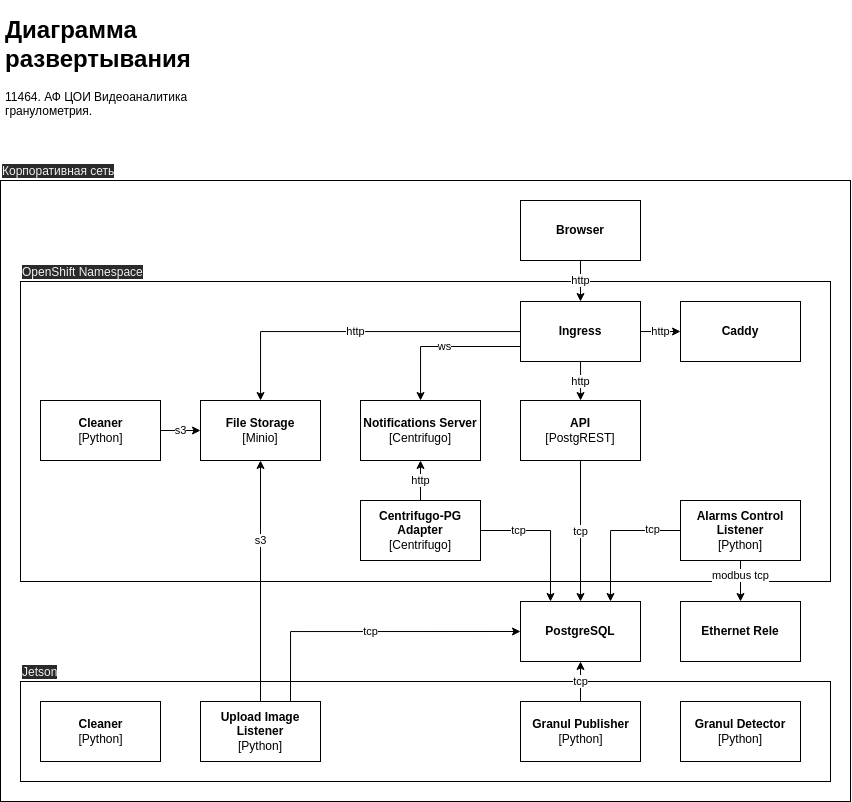

The diagram above was exported from draw.io. Its source (the exported page's mxGraphModel, read from the mxfile embedded in the PNG):
<mxGraphModel dx="1531" dy="318" grid="1" gridSize="10" guides="1" tooltips="1" connect="1" arrows="1" fold="1" page="1" pageScale="1" pageWidth="850" pageHeight="1100" math="0" shadow="0">
  <root>
    <mxCell id="0" />
    <mxCell id="1" parent="0" />
    <mxCell id="j-B8MywJIWpI_laGP6PT-2" value="&lt;span style=&quot;color: rgb(240, 240, 240); font-family: Helvetica; font-size: 12px; font-style: normal; font-variant-ligatures: normal; font-variant-caps: normal; font-weight: 400; letter-spacing: normal; orphans: 2; text-indent: 0px; text-transform: none; widows: 2; word-spacing: 0px; -webkit-text-stroke-width: 0px; background-color: rgb(42, 42, 42); float: none; display: inline !important;&quot;&gt;Корпоративная сеть&lt;/span&gt;" style="whiteSpace=wrap;html=1;fillColor=none;gradientColor=default;labelPosition=center;verticalLabelPosition=top;align=left;verticalAlign=bottom;" parent="1" vertex="1">
      <mxGeometry y="180" width="850" height="621" as="geometry" />
    </mxCell>
    <mxCell id="19TStpIn72S6VgO809Y4-5" value="&lt;span style=&quot;color: rgb(240, 240, 240); font-family: Helvetica; font-size: 12px; font-style: normal; font-variant-ligatures: normal; font-variant-caps: normal; font-weight: 400; letter-spacing: normal; orphans: 2; text-indent: 0px; text-transform: none; widows: 2; word-spacing: 0px; -webkit-text-stroke-width: 0px; background-color: rgb(42, 42, 42); float: none; display: inline !important;&quot;&gt;Jetson&lt;/span&gt;" style="whiteSpace=wrap;html=1;fillColor=none;gradientColor=default;labelPosition=center;verticalLabelPosition=top;align=left;verticalAlign=bottom;" parent="1" vertex="1">
      <mxGeometry x="20" y="681" width="810" height="100" as="geometry" />
    </mxCell>
    <mxCell id="WkHwupBssvkjEctevADT-1" value="&lt;span style=&quot;color: rgb(240, 240, 240); font-family: Helvetica; font-size: 12px; font-style: normal; font-variant-ligatures: normal; font-variant-caps: normal; font-weight: 400; letter-spacing: normal; orphans: 2; text-indent: 0px; text-transform: none; widows: 2; word-spacing: 0px; -webkit-text-stroke-width: 0px; background-color: rgb(42, 42, 42); float: none; display: inline !important;&quot;&gt;OpenShift Namespace&lt;/span&gt;" style="whiteSpace=wrap;html=1;fillColor=none;gradientColor=default;labelPosition=center;verticalLabelPosition=top;align=left;verticalAlign=bottom;" parent="1" vertex="1">
      <mxGeometry x="20" y="281" width="810" height="300" as="geometry" />
    </mxCell>
    <mxCell id="lqwVHTKLeiXHatgUcynj-9" value="ws" style="edgeStyle=orthogonalEdgeStyle;rounded=0;orthogonalLoop=1;jettySize=auto;html=1;startArrow=none;exitX=0;exitY=0.75;exitDx=0;exitDy=0;" parent="1" source="lqwVHTKLeiXHatgUcynj-1" target="lqwVHTKLeiXHatgUcynj-3" edge="1">
      <mxGeometry relative="1" as="geometry">
        <mxPoint x="610" y="341" as="sourcePoint" />
      </mxGeometry>
    </mxCell>
    <mxCell id="ctQJSPkq0l_gXt5v4CS0-1" value="http" style="edgeStyle=orthogonalEdgeStyle;rounded=0;orthogonalLoop=1;jettySize=auto;html=1;" parent="1" source="lqwVHTKLeiXHatgUcynj-1" target="7XxSl85H1KlxxJvFX6Wf-1" edge="1">
      <mxGeometry relative="1" as="geometry" />
    </mxCell>
    <mxCell id="xMr72Ve7PAAN8zlolTFm-1" value="http" style="edgeStyle=orthogonalEdgeStyle;rounded=0;orthogonalLoop=1;jettySize=auto;html=1;" parent="1" source="lqwVHTKLeiXHatgUcynj-1" target="lqwVHTKLeiXHatgUcynj-2" edge="1">
      <mxGeometry relative="1" as="geometry" />
    </mxCell>
    <mxCell id="pVlGfpQzdvHoaId84O_I-4" value="http" style="edgeStyle=orthogonalEdgeStyle;rounded=0;orthogonalLoop=1;jettySize=auto;html=1;exitX=1;exitY=0.5;exitDx=0;exitDy=0;entryX=0;entryY=0.5;entryDx=0;entryDy=0;" parent="1" source="lqwVHTKLeiXHatgUcynj-1" target="rBgB6pS8HPeJwmu4cMwL-3" edge="1">
      <mxGeometry relative="1" as="geometry" />
    </mxCell>
    <mxCell id="lqwVHTKLeiXHatgUcynj-1" value="&lt;b&gt;Ingress&lt;/b&gt;" style="whiteSpace=wrap;html=1;fillColor=none;gradientColor=default;" parent="1" vertex="1">
      <mxGeometry x="520" y="301" width="120" height="60" as="geometry" />
    </mxCell>
    <mxCell id="WL-0qPIZV-S_oE7JmI7W-4" value="tcp" style="edgeStyle=orthogonalEdgeStyle;rounded=0;orthogonalLoop=1;jettySize=auto;html=1;" parent="1" source="lqwVHTKLeiXHatgUcynj-2" target="WL-0qPIZV-S_oE7JmI7W-3" edge="1">
      <mxGeometry relative="1" as="geometry" />
    </mxCell>
    <mxCell id="lqwVHTKLeiXHatgUcynj-2" value="&lt;b&gt;API&lt;/b&gt;&lt;br&gt;[PostgREST]" style="whiteSpace=wrap;html=1;fillColor=none;gradientColor=default;" parent="1" vertex="1">
      <mxGeometry x="520" y="400" width="120" height="60" as="geometry" />
    </mxCell>
    <mxCell id="lqwVHTKLeiXHatgUcynj-3" value="&lt;b&gt;Notifications Server&lt;br&gt;&lt;/b&gt;[Centrifugo]" style="whiteSpace=wrap;html=1;fillColor=none;gradientColor=default;" parent="1" vertex="1">
      <mxGeometry x="360" y="400" width="120" height="60" as="geometry" />
    </mxCell>
    <mxCell id="WwpL_xTph3Snw5HiPXCu-1" value="http" style="edgeStyle=orthogonalEdgeStyle;rounded=0;orthogonalLoop=1;jettySize=auto;html=1;" parent="1" source="lqwVHTKLeiXHatgUcynj-4" target="lqwVHTKLeiXHatgUcynj-3" edge="1">
      <mxGeometry relative="1" as="geometry" />
    </mxCell>
    <mxCell id="PyxQn0HtByg27Y7C7C1c-1" value="tcp" style="edgeStyle=orthogonalEdgeStyle;rounded=0;orthogonalLoop=1;jettySize=auto;html=1;exitX=1;exitY=0.5;exitDx=0;exitDy=0;entryX=0.25;entryY=0;entryDx=0;entryDy=0;" parent="1" source="lqwVHTKLeiXHatgUcynj-4" target="WL-0qPIZV-S_oE7JmI7W-3" edge="1">
      <mxGeometry x="-0.4667" relative="1" as="geometry">
        <mxPoint as="offset" />
      </mxGeometry>
    </mxCell>
    <mxCell id="lqwVHTKLeiXHatgUcynj-4" value="&lt;b&gt;Centrifugo-PG Adapter&lt;br&gt;&lt;/b&gt;[Centrifugo]" style="whiteSpace=wrap;html=1;fillColor=none;gradientColor=default;" parent="1" vertex="1">
      <mxGeometry x="360" y="500" width="120" height="60" as="geometry" />
    </mxCell>
    <mxCell id="7XxSl85H1KlxxJvFX6Wf-1" value="&lt;b&gt;File Storage&lt;br&gt;&lt;/b&gt;[Minio]" style="whiteSpace=wrap;html=1;fillColor=none;gradientColor=default;" parent="1" vertex="1">
      <mxGeometry x="200" y="400" width="120" height="60" as="geometry" />
    </mxCell>
    <mxCell id="WL-0qPIZV-S_oE7JmI7W-2" value="modbus tcp" style="edgeStyle=orthogonalEdgeStyle;rounded=0;orthogonalLoop=1;jettySize=auto;html=1;" parent="1" source="ToOaE_MEgHctNoCy6dJk-3" target="WL-0qPIZV-S_oE7JmI7W-1" edge="1">
      <mxGeometry x="-0.24" relative="1" as="geometry">
        <Array as="points">
          <mxPoint x="740" y="560" />
          <mxPoint x="740" y="560" />
        </Array>
        <mxPoint as="offset" />
      </mxGeometry>
    </mxCell>
    <mxCell id="PyxQn0HtByg27Y7C7C1c-2" value="tcp" style="edgeStyle=orthogonalEdgeStyle;rounded=0;orthogonalLoop=1;jettySize=auto;html=1;exitX=0;exitY=0.5;exitDx=0;exitDy=0;entryX=0.75;entryY=0;entryDx=0;entryDy=0;" parent="1" source="ToOaE_MEgHctNoCy6dJk-3" target="WL-0qPIZV-S_oE7JmI7W-3" edge="1">
      <mxGeometry x="-0.6" y="-1" relative="1" as="geometry">
        <mxPoint as="offset" />
      </mxGeometry>
    </mxCell>
    <mxCell id="ToOaE_MEgHctNoCy6dJk-3" value="&lt;b style=&quot;&quot;&gt;Alarms Control Listener&lt;/b&gt;&lt;br style=&quot;&quot;&gt;[Python]" style="whiteSpace=wrap;html=1;fillColor=none;gradientColor=default;" parent="1" vertex="1">
      <mxGeometry x="680" y="500" width="120" height="60" as="geometry" />
    </mxCell>
    <mxCell id="WL-0qPIZV-S_oE7JmI7W-1" value="&lt;b&gt;Ethernet Rele&lt;br&gt;&lt;/b&gt;" style="whiteSpace=wrap;html=1;fillColor=none;gradientColor=default;" parent="1" vertex="1">
      <mxGeometry x="680" y="601" width="120" height="60" as="geometry" />
    </mxCell>
    <mxCell id="WL-0qPIZV-S_oE7JmI7W-3" value="&lt;b&gt;PostgreSQL&lt;/b&gt;" style="whiteSpace=wrap;html=1;fillColor=none;gradientColor=default;" parent="1" vertex="1">
      <mxGeometry x="520" y="601" width="120" height="60" as="geometry" />
    </mxCell>
    <mxCell id="PyxQn0HtByg27Y7C7C1c-4" value="tcp" style="edgeStyle=orthogonalEdgeStyle;rounded=0;orthogonalLoop=1;jettySize=auto;html=1;" parent="1" source="mBL7TY_L5vHrak67BV0X-7" target="WL-0qPIZV-S_oE7JmI7W-3" edge="1">
      <mxGeometry relative="1" as="geometry" />
    </mxCell>
    <object label="&lt;b&gt;Granul Publisher&lt;/b&gt;&lt;br&gt;[Python]" id="mBL7TY_L5vHrak67BV0X-7">
      <mxCell style="html=1;dropTarget=0;arcSize=12;fillOpacity=100;spacing=2;" parent="1" vertex="1">
        <mxGeometry x="520" y="701" width="120" height="60" as="geometry" />
      </mxCell>
    </object>
    <mxCell id="IdSNVQabVHMJTSnjDWQh-1" value="s3" style="edgeStyle=orthogonalEdgeStyle;rounded=0;orthogonalLoop=1;jettySize=auto;html=1;exitX=0.5;exitY=0;exitDx=0;exitDy=0;" parent="1" source="mBL7TY_L5vHrak67BV0X-9" target="7XxSl85H1KlxxJvFX6Wf-1" edge="1">
      <mxGeometry x="0.3417" relative="1" as="geometry">
        <mxPoint as="offset" />
      </mxGeometry>
    </mxCell>
    <mxCell id="GMQxMLUmIHqbCtWeHwBb-1" value="tcp" style="edgeStyle=orthogonalEdgeStyle;rounded=0;orthogonalLoop=1;jettySize=auto;html=1;exitX=0.75;exitY=0;exitDx=0;exitDy=0;entryX=0;entryY=0.5;entryDx=0;entryDy=0;" parent="1" source="mBL7TY_L5vHrak67BV0X-9" target="WL-0qPIZV-S_oE7JmI7W-3" edge="1">
      <mxGeometry relative="1" as="geometry" />
    </mxCell>
    <mxCell id="mBL7TY_L5vHrak67BV0X-9" value="&lt;b&gt;Upload Image Listener&lt;/b&gt;&lt;br&gt;[Python]" style="whiteSpace=wrap;html=1;fillColor=none;gradientColor=default;" parent="1" vertex="1">
      <mxGeometry x="200" y="701" width="120" height="60" as="geometry" />
    </mxCell>
    <mxCell id="mBL7TY_L5vHrak67BV0X-10" value="&lt;b style=&quot;&quot;&gt;Granul Detector&lt;/b&gt;&lt;br&gt;[Python]" style="whiteSpace=wrap;html=1;fillColor=none;gradientColor=default;" parent="1" vertex="1">
      <mxGeometry x="680" y="701" width="120" height="60" as="geometry" />
    </mxCell>
    <object label="&lt;b&gt;Cleaner&lt;br&gt;&lt;/b&gt;[Python]" id="mBL7TY_L5vHrak67BV0X-11">
      <mxCell style="html=1;dropTarget=0;arcSize=12;fillOpacity=100;spacing=2;" parent="1" vertex="1">
        <mxGeometry x="40" y="701" width="120" height="60" as="geometry" />
      </mxCell>
    </object>
    <mxCell id="rBgB6pS8HPeJwmu4cMwL-3" value="&lt;b&gt;Caddy&lt;/b&gt;" style="whiteSpace=wrap;html=1;fillColor=none;gradientColor=default;" parent="1" vertex="1">
      <mxGeometry x="680" y="301" width="120" height="60" as="geometry" />
    </mxCell>
    <mxCell id="Wg1BonDlExebv2CO6CYd-1" value="&lt;h1&gt;Диаграмма развертывания&lt;/h1&gt;&lt;p&gt;11464. АФ ЦОИ Видеоаналитика гранулометрия.&lt;br&gt;&lt;/p&gt;" style="text;html=1;strokeColor=none;fillColor=none;spacing=5;spacingTop=-20;whiteSpace=wrap;overflow=hidden;rounded=0;" parent="1" vertex="1">
      <mxGeometry y="10" width="220" height="120" as="geometry" />
    </mxCell>
    <mxCell id="8oviBjoieauLF-Wt7pLs-2" value="s3" style="edgeStyle=orthogonalEdgeStyle;rounded=0;orthogonalLoop=1;jettySize=auto;html=1;exitX=1;exitY=0.5;exitDx=0;exitDy=0;" parent="1" source="8oviBjoieauLF-Wt7pLs-1" target="7XxSl85H1KlxxJvFX6Wf-1" edge="1">
      <mxGeometry relative="1" as="geometry" />
    </mxCell>
    <object label="&lt;b&gt;Cleaner&lt;br&gt;&lt;/b&gt;[Python]" id="8oviBjoieauLF-Wt7pLs-1">
      <mxCell style="html=1;dropTarget=0;arcSize=12;fillOpacity=100;spacing=2;" parent="1" vertex="1">
        <mxGeometry x="40" y="400" width="120" height="60" as="geometry" />
      </mxCell>
    </object>
    <mxCell id="Smd7TdKXtgWHRp2JdR7v-2" value="http" style="edgeStyle=orthogonalEdgeStyle;rounded=0;orthogonalLoop=1;jettySize=auto;html=1;" edge="1" parent="1" source="Smd7TdKXtgWHRp2JdR7v-1" target="lqwVHTKLeiXHatgUcynj-1">
      <mxGeometry relative="1" as="geometry" />
    </mxCell>
    <mxCell id="Smd7TdKXtgWHRp2JdR7v-1" value="&lt;b&gt;Browser&lt;/b&gt;" style="whiteSpace=wrap;html=1;fillColor=none;gradientColor=default;" vertex="1" parent="1">
      <mxGeometry x="520" y="200" width="120" height="60" as="geometry" />
    </mxCell>
  </root>
</mxGraphModel>